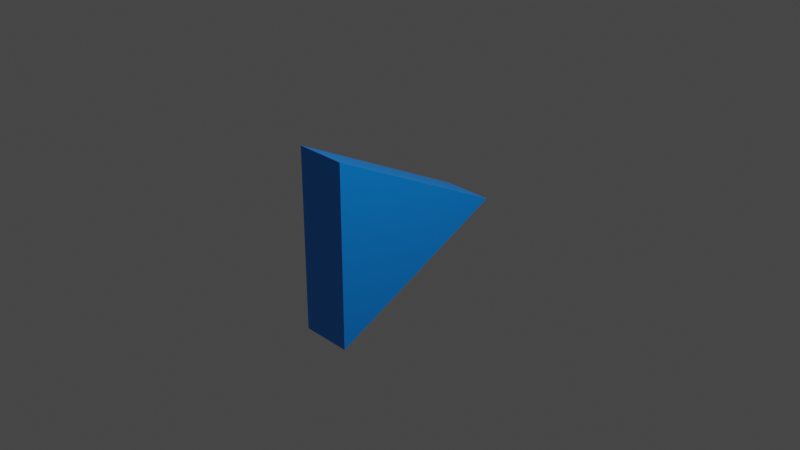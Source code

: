 # Source: arrow.blend  (saved by Blender 2.93.21; exported with 4.5.12 LTS)
import bpy
from mathutils import Matrix  # noqa: F401  (used for matrix-valued properties, if any)

bpy.ops.wm.read_factory_settings(use_empty=True)
scene = bpy.context.scene
scene.name = 'Scene'

# ---- collections
col_collection = bpy.data.collections.new('Collection'); scene.collection.children.link(col_collection)

# ---- materials (node trees are filled in below, after node groups)
mat_material = bpy.data.materials.new('Material')
mat_material.alpha_threshold = 0.0
mat_material.use_transparent_shadow = False
mat_material.line_color = (0.0, 0.0, 0.0, 1.0)

# ---- material node trees
mat_material.use_nodes = True; mat_material.node_tree.nodes.clear()
_N = mat_material.node_tree.nodes; _L = mat_material.node_tree.links
n0 = _N.new('ShaderNodeOutputMaterial'); n0.name = 'Material Output'; n0.location = (300, 300)
n1 = _N.new('ShaderNodeBsdfPrincipled'); n1.name = 'Principled BSDF'; n1.location = (10, 300)
n1.distribution = 'GGX'
n1.subsurface_method = 'BURLEY'
n1.inputs[0].default_value = (0.0, 0.2815, 1.0, 1.0)
n1.inputs[2].default_value = 0.4
n1.inputs[3].default_value = 1.45
n1.inputs[27].default_value = (0.0, 0.0, 0.0, 1.0)
n1.inputs[28].default_value = 1.0
_L.new(n1.outputs[0], n0.inputs[0])
n0.is_active_output = True

# ---- world
world_world = bpy.data.worlds.new('World'); scene.world = world_world
world_world.use_nodes = True; world_world.node_tree.nodes.clear()
_N = world_world.node_tree.nodes; _L = world_world.node_tree.links
n0 = _N.new('ShaderNodeOutputWorld'); n0.name = 'World Output'; n0.location = (300, 300)
n1 = _N.new('ShaderNodeBackground'); n1.name = 'Background'; n1.location = (10, 300)
n1.inputs[0].default_value = (0.05088, 0.05088, 0.05088, 1.0)
_L.new(n1.outputs[0], n0.inputs[0])
n0.is_active_output = True
world_world.color = (0.05088, 0.05088, 0.05088)
world_world.use_sun_shadow = False
world_world.sun_shadow_jitter_overblur = 0.0

# ---- cameras
cam_camera = bpy.data.cameras.new('Camera')
cam_camera.clip_end = 100.0
cam_camera.ortho_scale = 7.314

# ---- lights
light_light = bpy.data.lights.new('Light', 'POINT')
light_light.transmission_factor = 0.0
light_light.energy = 1000.0
light_light.shadow_soft_size = 0.1
light_light.shadow_maximum_resolution = 0.006
light_light.use_absolute_resolution = True

# ---- meshes
me_cube = bpy.data.meshes.new('Cube')
me_cube.from_pydata([(0.2796, 1.0, 0.0), (0.2796, 1.0, 0.0), (0.2796, -1.0, 1.0), (0.2796, -1.0, -1.0), (-0.2796, 1.0, 0.0), (-0.2796, 1.0, 0.0), (-0.2796, -1.0, 1.0), (-0.2796, -1.0, -1.0)], [], [(0, 4, 6, 2), (3, 2, 6, 7), (7, 6, 4, 5), (5, 1, 3, 7), (1, 0, 2, 3), (5, 4, 0, 1)])
_uv = me_cube.uv_layers.new(name='UVMap')
_uv.uv.foreach_set('vector', [0.625, 0.5, 0.875, 0.5, 0.875, 0.75, 0.625, 0.75, 0.375, 0.75, 0.625, 0.75, 0.625, 1.0, 0.375, 1.0, 0.375, 0.0, 0.625, 0.0, 0.625, 0.25, 0.375, 0.25, 0.125, 0.5, 0.375, 0.5, 0.375, 0.75, 0.125, 0.75, 0.375, 0.5, 0.625, 0.5, 0.625, 0.75, 0.375, 0.75, 0.375, 0.25, 0.625, 0.25, 0.625, 0.5, 0.375, 0.5])
me_cube.materials.append(mat_material)
me_cube.use_remesh_preserve_volume = False
me_cube.use_remesh_preserve_attributes = False
me_cube.use_mirror_vertex_groups = False
me_cube.update()

# ---- objects
ob_cube = bpy.data.objects.new('Cube', me_cube)
ob_light = bpy.data.objects.new('Light', light_light)
ob_camera = bpy.data.objects.new('Camera', cam_camera)

# ---- transforms, parenting, visibility, modifiers, constraints
ob_cube.location = (0.0, 0.0, 0.0)
ob_cube.lock_rotations_4d = False
ob_cube.empty_display_type = 'ARROWS'
ob_cube.lineart.crease_threshold = 0.0
ob_light.location = (4.076, 1.005, 5.904)
ob_light.rotation_euler = (0.6503, 0.05522, 1.866)
ob_light.lock_rotations_4d = False
ob_light.empty_display_type = 'ARROWS'
ob_light.color = (0.0, 0.0, 0.0, 0.0)
ob_light.lineart.crease_threshold = 0.0
ob_camera.location = (7.359, -6.926, 4.958)
ob_camera.rotation_euler = (1.109, 0.0, 0.8149)
ob_camera.lock_rotations_4d = False
ob_camera.empty_display_type = 'ARROWS'
ob_camera.color = (0.0, 0.0, 0.0, 0.0)
ob_camera.display_type = 'WIRE'
ob_camera.lineart.crease_threshold = 0.0

# ---- collection membership
col_collection.objects.link(ob_cube)
col_collection.objects.link(ob_light)
col_collection.objects.link(ob_camera)

# ---- scene / render settings (as saved in the file)
scene.camera = ob_camera
scene.frame_start = 1; scene.frame_end = 250; scene.frame_set(1)
scene.render.engine = 'BLENDER_EEVEE_NEXT'
scene.cycles.use_denoising = False
scene.cycles.samples = 128
scene.cycles.sampling_pattern = 'TABULATED_SOBOL'
scene.cycles.use_adaptive_sampling = False
scene.cycles.use_light_tree = False
scene.view_settings.view_transform = 'Filmic'
bpy.context.view_layer.update()
